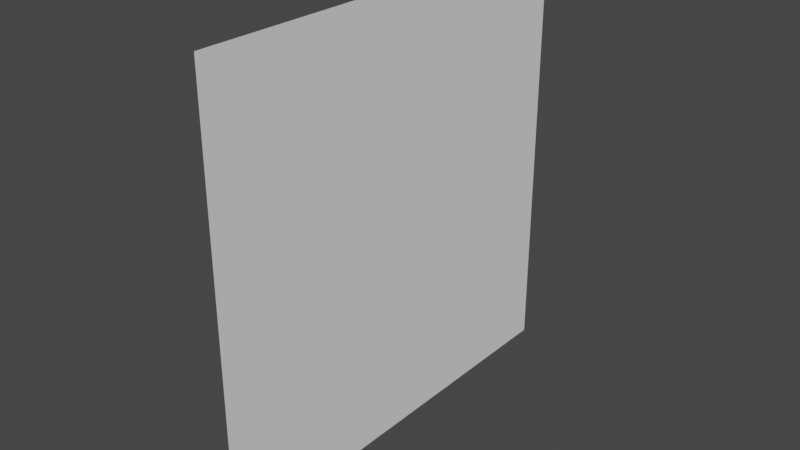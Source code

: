 # Source: s_cliff-0.blend  (saved by Blender 3.2.14; exported with 4.5.12 LTS)
import bpy
from mathutils import Matrix  # noqa: F401  (used for matrix-valued properties, if any)

bpy.ops.wm.read_factory_settings(use_empty=True)
scene = bpy.context.scene
scene.name = 'Scene'

# ---- collections
col_collection = bpy.data.collections.new('Collection'); scene.collection.children.link(col_collection)

# ---- world
world_world = bpy.data.worlds.new('World'); scene.world = world_world
world_world.use_nodes = True; world_world.node_tree.nodes.clear()
_N = world_world.node_tree.nodes; _L = world_world.node_tree.links
n0 = _N.new('ShaderNodeOutputWorld'); n0.name = 'World Output'; n0.location = (300, 300)
n1 = _N.new('ShaderNodeBackground'); n1.name = 'Background'; n1.location = (10, 300)
n1.inputs[0].default_value = (0.05088, 0.05088, 0.05088, 1.0)
_L.new(n1.outputs[0], n0.inputs[0])
n0.is_active_output = True
world_world.color = (0.05088, 0.05088, 0.05088)
world_world.use_sun_shadow = False
world_world.sun_shadow_jitter_overblur = 0.0

# ---- meshes
me_plane = bpy.data.meshes.new('Plane')
me_plane.from_pydata([(-3.775e-08, -0.5, 0.5), (3.775e-08, -0.5, -0.5), (-3.775e-08, 0.5, 0.5), (3.775e-08, 0.5, -0.5)], [], [(0, 1, 3), (2, 0, 3)])
_uv = me_plane.uv_layers.new(name='UVMap')
_uv.uv.foreach_set('vector', [0.0, 0.0, 1.0, 0.0, 1.0, 1.0, 0.0, 1.0, 0.0, 0.0, 1.0, 1.0])
me_plane.update()

# ---- objects
ob_rock = bpy.data.objects.new('Rock', me_plane)

# ---- transforms, parenting, visibility, modifiers, constraints
ob_rock.location = (0.0, 0.0, 0.0)

# ---- collection membership
col_collection.objects.link(ob_rock)

# ---- scene / render settings (as saved in the file)
scene.frame_start = 1; scene.frame_end = 250; scene.frame_set(1)
scene.render.engine = 'BLENDER_EEVEE_NEXT'
scene.cycles.sampling_pattern = 'TABULATED_SOBOL'
scene.cycles.use_light_tree = False
scene.view_settings.view_transform = 'Filmic'
bpy.context.view_layer.update()

# ---- added for rendering (the .blend has no active camera and no usable light): camera, sun
cam_auto = bpy.data.cameras.new('AutoCamera')
cam_auto.lens = 50.0
cam_auto.sensor_width = 36.0
cam_auto.clip_end = 1000.0
ob_auto_camera = bpy.data.objects.new('AutoCamera', cam_auto)
scene.collection.objects.link(ob_auto_camera)
ob_auto_camera.location = (1.30847, -1.57016, 1.04677)
ob_auto_camera.rotation_euler = (1.09748, -7.21219e-08, 0.694738)
scene.camera = ob_auto_camera
light_auto_sun = bpy.data.lights.new('AutoSun', 'SUN')
light_auto_sun.energy = 3.0
light_auto_sun.angle = 0.0523599
ob_auto_sun = bpy.data.objects.new('AutoSun', light_auto_sun)
scene.collection.objects.link(ob_auto_sun)
ob_auto_sun.rotation_euler = (0.872665, 0.174533, 0.523599)
bpy.context.view_layer.update()
